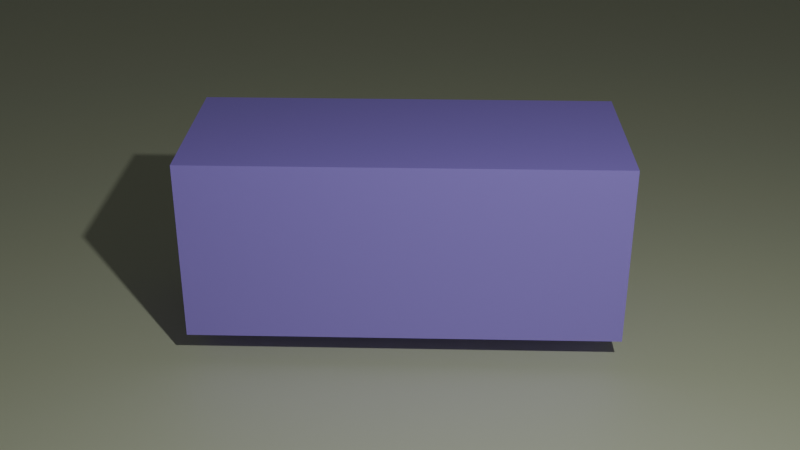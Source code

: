 # Source: normal_mapping.blend  (saved by Blender 5.0.118; exported with 4.5.12 LTS)
import bpy
from mathutils import Matrix  # noqa: F401  (used for matrix-valued properties, if any)

bpy.ops.wm.read_factory_settings(use_empty=True)
scene = bpy.context.scene
scene.name = 'Scene'

# ---- collections
col_collection = bpy.data.collections.new('Collection'); scene.collection.children.link(col_collection)

# ---- materials (node trees are filled in below, after node groups)
mat_material_001 = bpy.data.materials.new('Material.001')
mat_material_002 = bpy.data.materials.new('Material.002')

# ---- material node trees
mat_material_001.use_nodes = True; mat_material_001.node_tree.nodes.clear()
_N = mat_material_001.node_tree.nodes; _L = mat_material_001.node_tree.links
n0 = _N.new('ShaderNodeBsdfPrincipled'); n0.name = 'Principled BSDF'; n0.location = (-200, 100)
n0.inputs[0].default_value = (0.732, 0.8, 0.5542, 1.0)
n1 = _N.new('ShaderNodeOutputMaterial'); n1.name = 'Material Output'; n1.location = (200, 100)
_L.new(n0.outputs[0], n1.inputs[0])
n1.is_active_output = True
mat_material_002.use_nodes = True; mat_material_002.node_tree.nodes.clear()
_N = mat_material_002.node_tree.nodes; _L = mat_material_002.node_tree.links
n0 = _N.new('ShaderNodeBsdfPrincipled'); n0.name = 'Principled BSDF'; n0.location = (-200, 100)
n0.inputs[0].default_value = (0.4234, 0.3017, 1.0, 1.0)
n1 = _N.new('ShaderNodeOutputMaterial'); n1.name = 'Material Output'; n1.location = (200, 100)
_L.new(n0.outputs[0], n1.inputs[0])
n1.is_active_output = True

# ---- world
world_world = bpy.data.worlds.new('World'); scene.world = world_world
world_world.use_nodes = True; world_world.node_tree.nodes.clear()
_N = world_world.node_tree.nodes; _L = world_world.node_tree.links
n0 = _N.new('ShaderNodeOutputWorld'); n0.name = 'World Output'; n0.location = (200, 100)
n1 = _N.new('ShaderNodeBackground'); n1.name = 'Background'; n1.location = (-200, 100)
n1.inputs[0].default_value = (0.05088, 0.05088, 0.05088, 1.0)
_L.new(n1.outputs[0], n0.inputs[0])
n0.is_active_output = True
world_world.color = (0.05088, 0.05088, 0.05088)
world_world.sun_shadow_jitter_overblur = 0.0

# ---- cameras
cam_camera = bpy.data.cameras.new('Camera')
cam_camera.clip_end = 100.0
cam_camera.ortho_scale = 7.314

# ---- lights
light_light = bpy.data.lights.new('Light', 'POINT')
light_light.energy = 1000.0
light_light.shadow_soft_size = 0.1

# ---- meshes
me_plane = bpy.data.meshes.new('Plane')
me_plane.from_pydata([(-1.073, -0.9207, 0.0), (0.9207, -1.073, 0.0), (-0.9207, 1.073, 0.0), (1.073, 0.9207, 0.0)], [], [(0, 1, 3, 2)])
_uv = me_plane.uv_layers.new(name='UVMap')
_uv.uv.foreach_set('vector', [0.0, 0.0, 1.0, 0.0, 1.0, 1.0, 0.0, 1.0])
me_plane.materials.append(mat_material_001)
me_plane.update()
me_cube_001 = bpy.data.meshes.new('Cube.001')
me_cube_001.from_pydata([(-1.0, -1.0, -1.0), (-1.0, -1.0, 1.0), (-1.0, 1.0, -1.0), (-1.0, 1.0, 1.0), (1.0, -1.0, -1.0), (1.0, -1.0, 1.0), (1.0, 1.0, -1.0), (1.0, 1.0, 1.0)], [], [(0, 1, 3, 2), (2, 3, 7, 6), (6, 7, 5, 4), (4, 5, 1, 0), (2, 6, 4, 0), (7, 3, 1, 5)])
_uv = me_cube_001.uv_layers.new(name='UVMap')
_uv.uv.foreach_set('vector', [0.375, 0.0, 0.625, 0.0, 0.625, 0.25, 0.375, 0.25, 0.375, 0.25, 0.625, 0.25, 0.625, 0.5, 0.375, 0.5, 0.375, 0.5, 0.625, 0.5, 0.625, 0.75, 0.375, 0.75, 0.375, 0.75, 0.625, 0.75, 0.625, 1.0, 0.375, 1.0, 0.125, 0.5, 0.375, 0.5, 0.375, 0.75, 0.125, 0.75, 0.625, 0.5, 0.875, 0.5, 0.875, 0.75, 0.625, 0.75])
me_cube_001.materials.append(mat_material_002)
me_cube_001.update()

# ---- objects
ob_light = bpy.data.objects.new('Light', light_light)
ob_camera = bpy.data.objects.new('Camera', cam_camera)
ob_plane = bpy.data.objects.new('Plane', me_plane)
ob_cube = bpy.data.objects.new('Cube', me_cube_001)

# ---- transforms, parenting, visibility, modifiers, constraints
ob_light.location = (6.768, -3.678, 5.904)
ob_light.rotation_euler = (0.6503, 0.05522, 1.866)
ob_light.lock_rotations_4d = False
ob_light.empty_display_type = 'ARROWS'
ob_light.color = (0.0, 0.0, 0.0, 0.0)
ob_light.lineart.crease_threshold = 0.0
ob_camera.location = (7.359, -6.926, 4.958)
ob_camera.rotation_euler = (1.109, 0.0, 0.8149)
ob_camera.lock_rotations_4d = False
ob_camera.empty_display_type = 'ARROWS'
ob_camera.color = (0.0, 0.0, 0.0, 0.0)
ob_camera.display_type = 'WIRE'
ob_camera.lineart.crease_threshold = 0.0
ob_plane.location = (-2.608, 2.487, -0.7832)
ob_plane.rotation_euler = (0.0, -0.0, -0.6646)
ob_plane.scale = (8.393, 11.66, 7.576)
ob_cube.location = (0.4899, -0.3755, 0.347)
ob_cube.rotation_euler = (0.0, -0.0, -0.7854)
ob_cube.scale = (0.8482, 1.992, 0.8482)

# ---- collection membership
col_collection.objects.link(ob_light)
col_collection.objects.link(ob_camera)
col_collection.objects.link(ob_plane)
col_collection.objects.link(ob_cube)

# ---- scene / render settings (as saved in the file)
scene.camera = ob_camera
scene.frame_start = 1; scene.frame_end = 250; scene.frame_set(1)
scene.render.engine = 'BLENDER_EEVEE_NEXT'
scene.render.bake_bias = 0.0
scene.render.bake_samples = 0
scene.cycles.sampling_pattern = 'TABULATED_SOBOL'
scene.eevee.use_volume_custom_range = False
bpy.context.view_layer.update()
